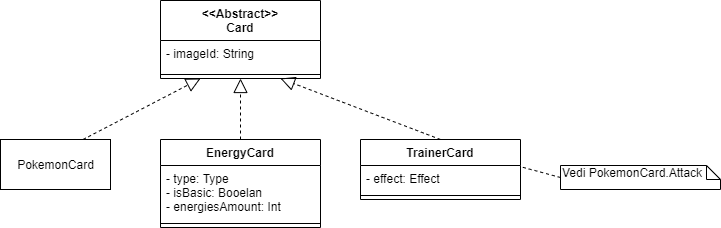

The diagram above was exported from draw.io. Its source (the exported page's mxGraphModel, read from the mxfile embedded in the PNG):
<mxGraphModel dx="1865" dy="1700" grid="1" gridSize="10" guides="1" tooltips="1" connect="1" arrows="1" fold="1" page="1" pageScale="1" pageWidth="827" pageHeight="1169" math="0" shadow="0">
  <root>
    <mxCell id="0" />
    <mxCell id="1" parent="0" />
    <mxCell id="2" value="PokemonCard" style="html=1;" vertex="1" parent="1">
      <mxGeometry x="10" y="-1" width="110" height="50" as="geometry" />
    </mxCell>
    <mxCell id="3" value="" style="endArrow=block;dashed=1;endFill=0;endSize=12;html=1;exitX=0.75;exitY=0;exitDx=0;exitDy=0;entryX=0.25;entryY=1;entryDx=0;entryDy=0;" edge="1" source="2" target="14" parent="1">
      <mxGeometry width="160" relative="1" as="geometry">
        <mxPoint x="70" y="-21" as="sourcePoint" />
        <mxPoint x="160" y="-41" as="targetPoint" />
      </mxGeometry>
    </mxCell>
    <mxCell id="4" value="" style="endArrow=block;dashed=1;endFill=0;endSize=12;html=1;exitX=0.5;exitY=0;exitDx=0;exitDy=0;entryX=0.5;entryY=1;entryDx=0;entryDy=0;" edge="1" source="8" target="14" parent="1">
      <mxGeometry width="160" relative="1" as="geometry">
        <mxPoint x="102.49999999999977" y="9" as="sourcePoint" />
        <mxPoint x="220.00000000000023" y="-52" as="targetPoint" />
      </mxGeometry>
    </mxCell>
    <mxCell id="5" value="" style="endArrow=block;dashed=1;endFill=0;endSize=12;html=1;exitX=0.5;exitY=0;exitDx=0;exitDy=0;entryX=0.75;entryY=1;entryDx=0;entryDy=0;" edge="1" source="11" target="14" parent="1">
      <mxGeometry width="160" relative="1" as="geometry">
        <mxPoint x="260.0000000000002" y="9" as="sourcePoint" />
        <mxPoint x="260.0000000000002" y="-52" as="targetPoint" />
      </mxGeometry>
    </mxCell>
    <mxCell id="6" value="Vedi PokemonCard.Attack" style="shape=note;whiteSpace=wrap;html=1;size=14;verticalAlign=top;align=left;spacingTop=-6;" vertex="1" parent="1">
      <mxGeometry x="570" y="25" width="160" height="24" as="geometry" />
    </mxCell>
    <mxCell id="7" value="" style="endArrow=none;dashed=1;html=1;exitX=0;exitY=0.5;exitDx=0;exitDy=0;exitPerimeter=0;entryX=1;entryY=0.045;entryDx=0;entryDy=0;entryPerimeter=0;" edge="1" source="6" target="12" parent="1">
      <mxGeometry width="50" height="50" relative="1" as="geometry">
        <mxPoint x="570" y="99" as="sourcePoint" />
        <mxPoint x="620" y="49" as="targetPoint" />
      </mxGeometry>
    </mxCell>
    <mxCell id="8" value="EnergyCard" style="swimlane;fontStyle=1;align=center;verticalAlign=top;childLayout=stackLayout;horizontal=1;startSize=26;horizontalStack=0;resizeParent=1;resizeParentMax=0;resizeLast=0;collapsible=1;marginBottom=0;" vertex="1" parent="1">
      <mxGeometry x="170" y="-1" width="160" height="88" as="geometry" />
    </mxCell>
    <mxCell id="9" value="- type: Type&#10;- isBasic: Booelan&#10;- energiesAmount: Int&#10;" style="text;strokeColor=none;fillColor=none;align=left;verticalAlign=top;spacingLeft=4;spacingRight=4;overflow=hidden;rotatable=0;points=[[0,0.5],[1,0.5]];portConstraint=eastwest;" vertex="1" parent="8">
      <mxGeometry y="26" width="160" height="54" as="geometry" />
    </mxCell>
    <mxCell id="10" value="" style="line;strokeWidth=1;fillColor=none;align=left;verticalAlign=middle;spacingTop=-1;spacingLeft=3;spacingRight=3;rotatable=0;labelPosition=right;points=[];portConstraint=eastwest;" vertex="1" parent="8">
      <mxGeometry y="80" width="160" height="8" as="geometry" />
    </mxCell>
    <mxCell id="11" value="TrainerCard" style="swimlane;fontStyle=1;align=center;verticalAlign=top;childLayout=stackLayout;horizontal=1;startSize=26;horizontalStack=0;resizeParent=1;resizeParentMax=0;resizeLast=0;collapsible=1;marginBottom=0;" vertex="1" parent="1">
      <mxGeometry x="370" y="-1" width="160" height="60" as="geometry" />
    </mxCell>
    <mxCell id="12" value="- effect: Effect" style="text;strokeColor=none;fillColor=none;align=left;verticalAlign=top;spacingLeft=4;spacingRight=4;overflow=hidden;rotatable=0;points=[[0,0.5],[1,0.5]];portConstraint=eastwest;" vertex="1" parent="11">
      <mxGeometry y="26" width="160" height="26" as="geometry" />
    </mxCell>
    <mxCell id="13" value="" style="line;strokeWidth=1;fillColor=none;align=left;verticalAlign=middle;spacingTop=-1;spacingLeft=3;spacingRight=3;rotatable=0;labelPosition=right;points=[];portConstraint=eastwest;" vertex="1" parent="11">
      <mxGeometry y="52" width="160" height="8" as="geometry" />
    </mxCell>
    <mxCell id="14" value="&lt;&lt;Abstract&gt;&gt;&#10;Card" style="swimlane;fontStyle=1;align=center;verticalAlign=top;childLayout=stackLayout;horizontal=1;startSize=40;horizontalStack=0;resizeParent=1;resizeParentMax=0;resizeLast=0;collapsible=1;marginBottom=0;" vertex="1" parent="1">
      <mxGeometry x="170" y="-140" width="160" height="78" as="geometry" />
    </mxCell>
    <mxCell id="15" value="- imageId: String" style="text;strokeColor=none;fillColor=none;align=left;verticalAlign=top;spacingLeft=4;spacingRight=4;overflow=hidden;rotatable=0;points=[[0,0.5],[1,0.5]];portConstraint=eastwest;" vertex="1" parent="14">
      <mxGeometry y="40" width="160" height="30" as="geometry" />
    </mxCell>
    <mxCell id="16" value="" style="line;strokeWidth=1;fillColor=none;align=left;verticalAlign=middle;spacingTop=-1;spacingLeft=3;spacingRight=3;rotatable=0;labelPosition=right;points=[];portConstraint=eastwest;" vertex="1" parent="14">
      <mxGeometry y="70" width="160" height="8" as="geometry" />
    </mxCell>
  </root>
</mxGraphModel>